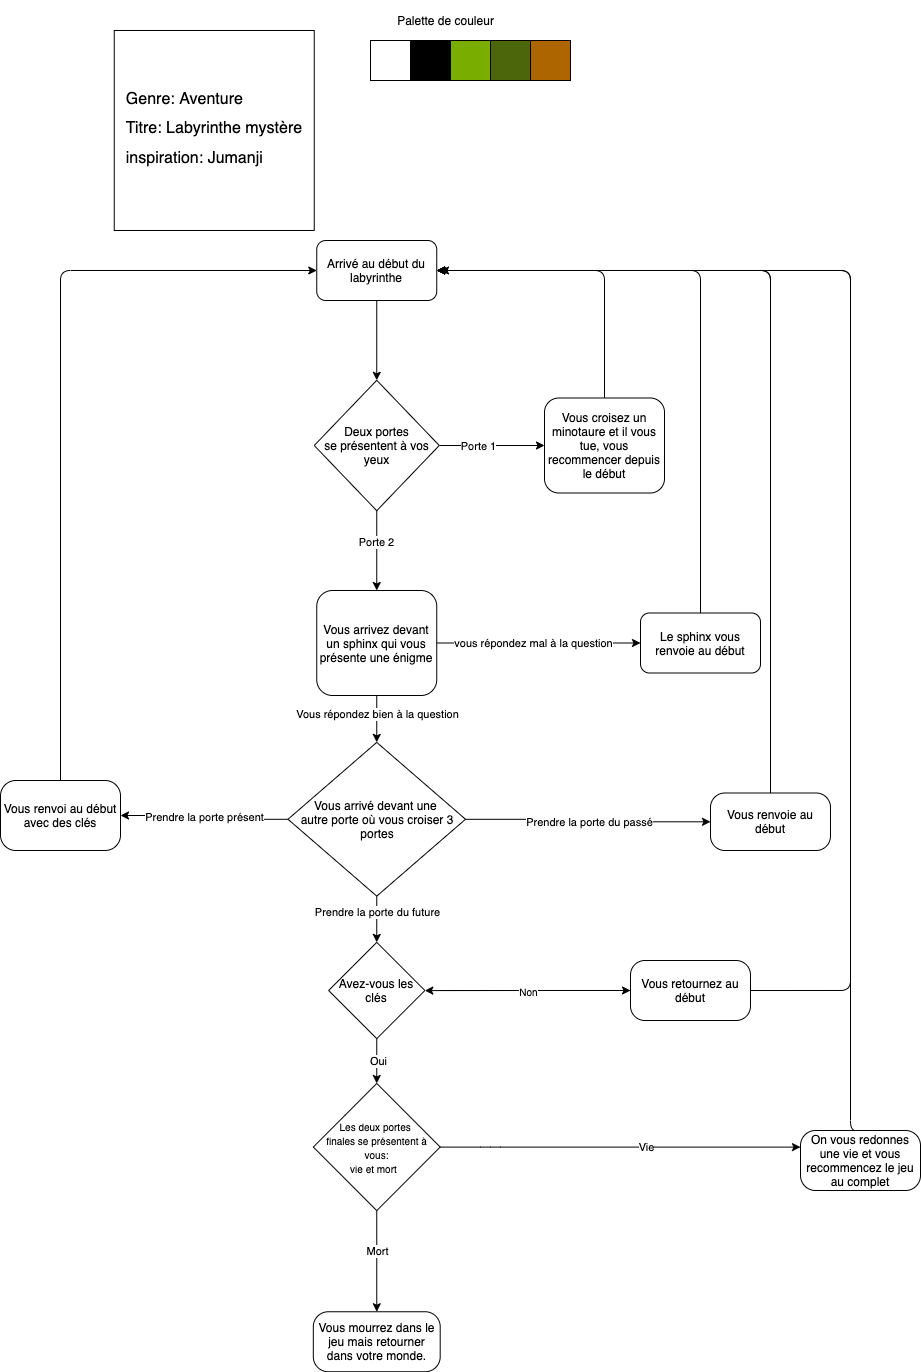

The diagram above was exported from draw.io. Its source (the exported page's mxGraphModel, read from the mxfile embedded in the PNG):
<mxGraphModel dx="2269" dy="1040" grid="1" gridSize="10" guides="1" tooltips="1" connect="1" arrows="1" fold="1" page="1" pageScale="1" pageWidth="827" pageHeight="1169" background="#FFFFFF" math="0" shadow="0">
  <root>
    <mxCell id="0" />
    <mxCell id="1" parent="0" />
    <mxCell id="5" style="edgeStyle=none;html=1;exitX=0.5;exitY=1;exitDx=0;exitDy=0;entryX=0.5;entryY=0;entryDx=0;entryDy=0;" parent="1" source="3" target="4" edge="1">
      <mxGeometry relative="1" as="geometry" />
    </mxCell>
    <mxCell id="3" value="Arrivé au début du labyrinthe" style="rounded=1;whiteSpace=wrap;html=1;" parent="1" vertex="1">
      <mxGeometry x="186.25" y="240" width="120" height="60" as="geometry" />
    </mxCell>
    <mxCell id="54" value="" style="edgeStyle=none;html=1;" parent="1" source="4" target="53" edge="1">
      <mxGeometry relative="1" as="geometry" />
    </mxCell>
    <mxCell id="59" value="Porte 1" style="edgeLabel;html=1;align=center;verticalAlign=middle;resizable=0;points=[];" parent="54" vertex="1" connectable="0">
      <mxGeometry x="0.2522" y="-1" relative="1" as="geometry">
        <mxPoint x="-27" y="-1" as="offset" />
      </mxGeometry>
    </mxCell>
    <mxCell id="56" value="" style="edgeStyle=none;html=1;exitX=0.5;exitY=1;exitDx=0;exitDy=0;" parent="1" source="4" target="55" edge="1">
      <mxGeometry relative="1" as="geometry" />
    </mxCell>
    <mxCell id="4" value="&lt;p style=&quot;line-height: 1.2&quot;&gt;&lt;font style=&quot;font-size: 12px&quot;&gt;Deux portes se&lt;/font&gt;&lt;span&gt;&amp;nbsp;présentent à vos yeux&lt;/span&gt;&lt;/p&gt;" style="rhombus;whiteSpace=wrap;html=1;align=center;spacing=2;verticalAlign=middle;horizontal=1;" parent="1" vertex="1">
      <mxGeometry x="183.75" y="379.79" width="125" height="130.43" as="geometry" />
    </mxCell>
    <mxCell id="32" value="&lt;p style=&quot;line-height: 1&quot;&gt;&lt;/p&gt;&lt;h1 style=&quot;text-align: left ; font-size: 16px&quot;&gt;&lt;br&gt;&lt;/h1&gt;&lt;p style=&quot;text-align: left ; font-size: 16px&quot;&gt;&lt;br&gt;&lt;/p&gt;&lt;p&gt;&lt;/p&gt;" style="text;html=1;strokeColor=none;fillColor=none;spacing=5;spacingTop=-20;whiteSpace=wrap;overflow=hidden;rounded=0;horizontal=1;verticalAlign=top;labelPosition=center;verticalLabelPosition=middle;align=center;spacingLeft=0;spacingRight=80;" parent="1" vertex="1">
      <mxGeometry x="5" y="10" width="205" height="220" as="geometry" />
    </mxCell>
    <mxCell id="73" style="html=1;exitX=0.5;exitY=0;exitDx=0;exitDy=0;entryX=1;entryY=0.5;entryDx=0;entryDy=0;edgeStyle=orthogonalEdgeStyle;elbow=vertical;" parent="1" source="53" target="3" edge="1">
      <mxGeometry relative="1" as="geometry" />
    </mxCell>
    <mxCell id="53" value="Vous croisez un minotaure et il vous tue, vous recommencer depuis le début" style="rounded=1;whiteSpace=wrap;html=1;" parent="1" vertex="1">
      <mxGeometry x="414" y="397.5" width="120" height="95" as="geometry" />
    </mxCell>
    <mxCell id="64" value="" style="edgeStyle=none;html=1;exitX=0.5;exitY=1;exitDx=0;exitDy=0;entryX=0.5;entryY=0;entryDx=0;entryDy=0;" parent="1" source="55" target="63" edge="1">
      <mxGeometry relative="1" as="geometry">
        <Array as="points" />
      </mxGeometry>
    </mxCell>
    <mxCell id="80" value="Vous répondez bien à la question" style="edgeLabel;html=1;align=center;verticalAlign=middle;resizable=0;points=[];" parent="64" vertex="1" connectable="0">
      <mxGeometry x="-0.2421" relative="1" as="geometry">
        <mxPoint as="offset" />
      </mxGeometry>
    </mxCell>
    <mxCell id="75" value="" style="html=1;elbow=vertical;entryX=0;entryY=0.5;entryDx=0;entryDy=0;exitX=1;exitY=0.5;exitDx=0;exitDy=0;" parent="1" source="55" target="74" edge="1">
      <mxGeometry relative="1" as="geometry">
        <mxPoint x="306.25" y="644.9779151943463" as="sourcePoint" />
        <mxPoint x="540" y="640.0220848056538" as="targetPoint" />
      </mxGeometry>
    </mxCell>
    <mxCell id="78" value="vous répondez mal à la question" style="edgeLabel;html=1;align=center;verticalAlign=middle;resizable=0;points=[];" parent="75" vertex="1" connectable="0">
      <mxGeometry x="-0.2154" y="-2" relative="1" as="geometry">
        <mxPoint x="16" y="-2" as="offset" />
      </mxGeometry>
    </mxCell>
    <mxCell id="55" value="Vous arrivez devant un sphinx qui vous présente une énigme" style="rounded=1;whiteSpace=wrap;html=1;" parent="1" vertex="1">
      <mxGeometry x="186.25" y="590" width="120" height="105" as="geometry" />
    </mxCell>
    <mxCell id="60" value="Porte 2" style="edgeLabel;html=1;align=center;verticalAlign=middle;resizable=0;points=[];" parent="1" vertex="1" connectable="0">
      <mxGeometry x="240" y="520" as="geometry">
        <mxPoint x="5" y="21" as="offset" />
      </mxGeometry>
    </mxCell>
    <mxCell id="66" value="" style="edgeStyle=none;html=1;exitX=0.5;exitY=1;exitDx=0;exitDy=0;entryX=0.5;entryY=0;entryDx=0;entryDy=0;" parent="1" source="63" edge="1" target="105">
      <mxGeometry relative="1" as="geometry">
        <mxPoint x="250" y="960" as="targetPoint" />
      </mxGeometry>
    </mxCell>
    <mxCell id="90" value="Prendre la porte du future" style="edgeLabel;html=1;align=center;verticalAlign=middle;resizable=0;points=[];" parent="66" vertex="1" connectable="0">
      <mxGeometry x="-0.2903" relative="1" as="geometry">
        <mxPoint as="offset" />
      </mxGeometry>
    </mxCell>
    <mxCell id="85" value="" style="edgeStyle=orthogonalEdgeStyle;html=1;elbow=vertical;" parent="1" source="63" target="84" edge="1">
      <mxGeometry relative="1" as="geometry" />
    </mxCell>
    <mxCell id="89" value="Prendre la porte du passé" style="edgeLabel;html=1;align=center;verticalAlign=middle;resizable=0;points=[];" parent="85" vertex="1" connectable="0">
      <mxGeometry x="0.0825" y="-3" relative="1" as="geometry">
        <mxPoint x="-8" y="-3" as="offset" />
      </mxGeometry>
    </mxCell>
    <mxCell id="87" value="Prendre la porte présent" style="edgeStyle=orthogonalEdgeStyle;html=1;elbow=vertical;" parent="1" source="63" target="86" edge="1">
      <mxGeometry relative="1" as="geometry" />
    </mxCell>
    <mxCell id="63" value="Vous arrivé devant une &lt;br&gt;autre porte où&amp;nbsp;vous croiser 3 portes" style="rhombus;whiteSpace=wrap;html=1;rounded=1;arcSize=0;horizontal=1;verticalAlign=middle;labelPosition=center;verticalLabelPosition=middle;align=center;" parent="1" vertex="1">
      <mxGeometry x="157.5" y="741.88" width="177.5" height="153.75" as="geometry" />
    </mxCell>
    <mxCell id="68" value="" style="edgeStyle=none;html=1;exitX=0.5;exitY=1;exitDx=0;exitDy=0;entryX=0.5;entryY=0;entryDx=0;entryDy=0;" parent="1" target="67" edge="1" source="105">
      <mxGeometry relative="1" as="geometry">
        <mxPoint x="244.3850000000001" y="1038.1299999999999" as="sourcePoint" />
        <mxPoint x="248.13" y="1100" as="targetPoint" />
        <Array as="points" />
      </mxGeometry>
    </mxCell>
    <mxCell id="91" value="Oui" style="edgeLabel;html=1;align=center;verticalAlign=middle;resizable=0;points=[];" parent="68" vertex="1" connectable="0">
      <mxGeometry x="-0.3" y="3" relative="1" as="geometry">
        <mxPoint x="-2" y="6" as="offset" />
      </mxGeometry>
    </mxCell>
    <mxCell id="93" value="" style="edgeStyle=orthogonalEdgeStyle;html=1;elbow=vertical;" parent="1" target="92" edge="1">
      <mxGeometry relative="1" as="geometry">
        <mxPoint x="310" y="990" as="sourcePoint" />
      </mxGeometry>
    </mxCell>
    <mxCell id="70" value="" style="edgeStyle=none;html=1;exitX=0.5;exitY=1;exitDx=0;exitDy=0;entryX=0.5;entryY=0;entryDx=0;entryDy=0;" parent="1" source="67" edge="1" target="109">
      <mxGeometry relative="1" as="geometry">
        <mxPoint x="250" y="1278" as="targetPoint" />
      </mxGeometry>
    </mxCell>
    <mxCell id="108" value="Mort" style="edgeLabel;html=1;align=center;verticalAlign=middle;resizable=0;points=[];" parent="70" vertex="1" connectable="0">
      <mxGeometry x="-0.5857" relative="1" as="geometry">
        <mxPoint y="19" as="offset" />
      </mxGeometry>
    </mxCell>
    <mxCell id="99" value="" style="edgeStyle=orthogonalEdgeStyle;html=1;elbow=vertical;" parent="1" source="67" target="98" edge="1">
      <mxGeometry relative="1" as="geometry">
        <Array as="points">
          <mxPoint x="360" y="1147" />
          <mxPoint x="360" y="1147" />
        </Array>
      </mxGeometry>
    </mxCell>
    <mxCell id="107" value="Vie" style="edgeLabel;html=1;align=center;verticalAlign=middle;resizable=0;points=[];" parent="99" vertex="1" connectable="0">
      <mxGeometry x="0.2342" y="-1" relative="1" as="geometry">
        <mxPoint x="-16" y="-1" as="offset" />
      </mxGeometry>
    </mxCell>
    <mxCell id="67" value="&lt;font style=&quot;font-size: 10px&quot;&gt;Les deux portes &lt;br&gt;finales se présentent à vous:&lt;br&gt;vie et mort&amp;nbsp;&lt;/font&gt;&amp;nbsp;" style="rhombus;whiteSpace=wrap;html=1;rounded=1;arcSize=0;" parent="1" vertex="1">
      <mxGeometry x="182.81" y="1082.95" width="126.89" height="127.17" as="geometry" />
    </mxCell>
    <mxCell id="88" style="edgeStyle=orthogonalEdgeStyle;html=1;exitX=0.5;exitY=0;exitDx=0;exitDy=0;entryX=1;entryY=0.5;entryDx=0;entryDy=0;elbow=vertical;" parent="1" source="74" target="3" edge="1">
      <mxGeometry relative="1" as="geometry" />
    </mxCell>
    <mxCell id="74" value="Le sphinx vous renvoie au début" style="whiteSpace=wrap;html=1;rounded=1;" parent="1" vertex="1">
      <mxGeometry x="510" y="612.5" width="120" height="60" as="geometry" />
    </mxCell>
    <mxCell id="139" style="edgeStyle=orthogonalEdgeStyle;html=1;exitX=0.5;exitY=0;exitDx=0;exitDy=0;entryX=1;entryY=0.5;entryDx=0;entryDy=0;fontSize=10;" edge="1" parent="1" source="84" target="3">
      <mxGeometry relative="1" as="geometry" />
    </mxCell>
    <mxCell id="138" style="html=1;exitX=0.5;exitY=0;exitDx=0;exitDy=0;entryX=0;entryY=0.5;entryDx=0;entryDy=0;fontSize=10;edgeStyle=orthogonalEdgeStyle;" edge="1" parent="1" source="86" target="3">
      <mxGeometry relative="1" as="geometry" />
    </mxCell>
    <mxCell id="86" value="Vous renvoi au début avec des clés" style="rounded=1;whiteSpace=wrap;html=1;arcSize=22;" parent="1" vertex="1">
      <mxGeometry x="-130" y="780" width="120" height="70" as="geometry" />
    </mxCell>
    <mxCell id="106" value="" style="edgeStyle=orthogonalEdgeStyle;html=1;elbow=vertical;" parent="1" source="92" target="105" edge="1">
      <mxGeometry relative="1" as="geometry" />
    </mxCell>
    <mxCell id="137" value="Non" style="edgeLabel;html=1;align=center;verticalAlign=middle;resizable=0;points=[];fontSize=10;" vertex="1" connectable="0" parent="106">
      <mxGeometry x="-0.0365" y="1" relative="1" as="geometry">
        <mxPoint x="-4" y="-1" as="offset" />
      </mxGeometry>
    </mxCell>
    <mxCell id="140" style="edgeStyle=orthogonalEdgeStyle;html=1;exitX=0.5;exitY=0;exitDx=0;exitDy=0;entryX=1;entryY=0.5;entryDx=0;entryDy=0;fontSize=10;startArrow=none;" edge="1" parent="1" source="84" target="3">
      <mxGeometry relative="1" as="geometry" />
    </mxCell>
    <mxCell id="143" style="edgeStyle=orthogonalEdgeStyle;html=1;exitX=1;exitY=0.5;exitDx=0;exitDy=0;entryX=1;entryY=0.5;entryDx=0;entryDy=0;fontSize=10;" edge="1" parent="1" source="92" target="3">
      <mxGeometry relative="1" as="geometry">
        <Array as="points">
          <mxPoint x="720" y="990" />
          <mxPoint x="720" y="270" />
        </Array>
      </mxGeometry>
    </mxCell>
    <mxCell id="92" value="Vous retournez au début" style="whiteSpace=wrap;html=1;rounded=1;arcSize=24;" parent="1" vertex="1">
      <mxGeometry x="500" y="960.01" width="120" height="60" as="geometry" />
    </mxCell>
    <mxCell id="141" style="edgeStyle=orthogonalEdgeStyle;html=1;exitX=0.5;exitY=0;exitDx=0;exitDy=0;fontSize=10;" edge="1" parent="1" source="98">
      <mxGeometry relative="1" as="geometry">
        <mxPoint x="310" y="270" as="targetPoint" />
        <Array as="points">
          <mxPoint x="720" y="270" />
        </Array>
      </mxGeometry>
    </mxCell>
    <mxCell id="98" value="On vous redonnes une vie et vous recommencez le jeu au complet" style="rounded=1;whiteSpace=wrap;html=1;arcSize=25;" parent="1" vertex="1">
      <mxGeometry x="670" y="1130" width="120" height="60" as="geometry" />
    </mxCell>
    <mxCell id="105" value="Avez-vous les clés" style="rhombus;whiteSpace=wrap;html=1;rounded=1;arcSize=0;" parent="1" vertex="1">
      <mxGeometry x="198.13" y="941.88" width="96.25" height="96.25" as="geometry" />
    </mxCell>
    <mxCell id="109" value="Vous mourrez dans le jeu mais retourner dans votre monde." style="whiteSpace=wrap;html=1;rounded=1;arcSize=25;" parent="1" vertex="1">
      <mxGeometry x="182.81" y="1311.25" width="126.89" height="60" as="geometry" />
    </mxCell>
    <mxCell id="124" value="Palette de couleur" style="text;html=1;align=center;verticalAlign=middle;resizable=0;points=[];autosize=1;strokeColor=none;fillColor=none;" parent="1" vertex="1">
      <mxGeometry x="260" y="10" width="110" height="20" as="geometry" />
    </mxCell>
    <mxCell id="127" value="" style="rounded=1;whiteSpace=wrap;html=1;labelBackgroundColor=#FFFFFF;fontColor=none;strokeColor=default;strokeWidth=1;fillColor=#000000;gradientColor=none;gradientDirection=west;arcSize=0;" parent="1" vertex="1">
      <mxGeometry x="280" y="40" width="40" height="40" as="geometry" />
    </mxCell>
    <mxCell id="128" value="" style="rounded=1;whiteSpace=wrap;html=1;labelBackgroundColor=#FFFFFF;fontColor=none;strokeColor=default;strokeWidth=1;fillColor=#79AD00;gradientColor=none;gradientDirection=west;arcSize=0;" parent="1" vertex="1">
      <mxGeometry x="320" y="40" width="40" height="40" as="geometry" />
    </mxCell>
    <mxCell id="129" value="" style="rounded=1;whiteSpace=wrap;html=1;labelBackgroundColor=#FFFFFF;fontColor=none;strokeColor=default;strokeWidth=1;fillColor=#4B660B;gradientColor=none;gradientDirection=west;arcSize=0;" parent="1" vertex="1">
      <mxGeometry x="360" y="40" width="40" height="40" as="geometry" />
    </mxCell>
    <mxCell id="131" value="" style="rounded=1;whiteSpace=wrap;html=1;labelBackgroundColor=#FFFFFF;fontColor=none;strokeColor=default;strokeWidth=1;fillColor=#AD6500;gradientColor=none;gradientDirection=west;arcSize=0;" parent="1" vertex="1">
      <mxGeometry x="400" y="40" width="40" height="40" as="geometry" />
    </mxCell>
    <mxCell id="132" value="" style="rounded=1;whiteSpace=wrap;html=1;labelBackgroundColor=#FFFFFF;fontColor=none;strokeColor=default;strokeWidth=1;fillColor=#FFFFFF;gradientColor=none;gradientDirection=west;arcSize=0;" parent="1" vertex="1">
      <mxGeometry x="240" y="40" width="40" height="40" as="geometry" />
    </mxCell>
    <mxCell id="133" value="&lt;h1 style=&quot;text-align: left ; font-size: 16px&quot;&gt;&lt;font style=&quot;font-weight: normal&quot; color=&quot;#000000&quot;&gt;Genre: Aventure&lt;/font&gt;&lt;/h1&gt;&lt;h1 style=&quot;text-align: left ; font-size: 16px&quot;&gt;&lt;span style=&quot;font-weight: normal&quot;&gt;&lt;font color=&quot;#000000&quot;&gt;Titre: Labyrinthe mystère&lt;/font&gt;&lt;/span&gt;&lt;/h1&gt;&lt;div style=&quot;text-align: left ; font-size: 16px&quot;&gt;&lt;font color=&quot;#000000&quot;&gt;inspiration: Jumanji&lt;/font&gt;&lt;/div&gt;&lt;div&gt;&lt;br&gt;&lt;/div&gt;" style="whiteSpace=wrap;html=1;aspect=fixed;fontColor=#FFFFFF;" parent="1" vertex="1">
      <mxGeometry x="-16.25" y="30" width="200" height="200" as="geometry" />
    </mxCell>
    <mxCell id="84" value="Vous renvoie au début" style="rounded=1;whiteSpace=wrap;html=1;arcSize=25;" parent="1" vertex="1">
      <mxGeometry x="580" y="792.5" width="120" height="57.5" as="geometry" />
    </mxCell>
  </root>
</mxGraphModel>